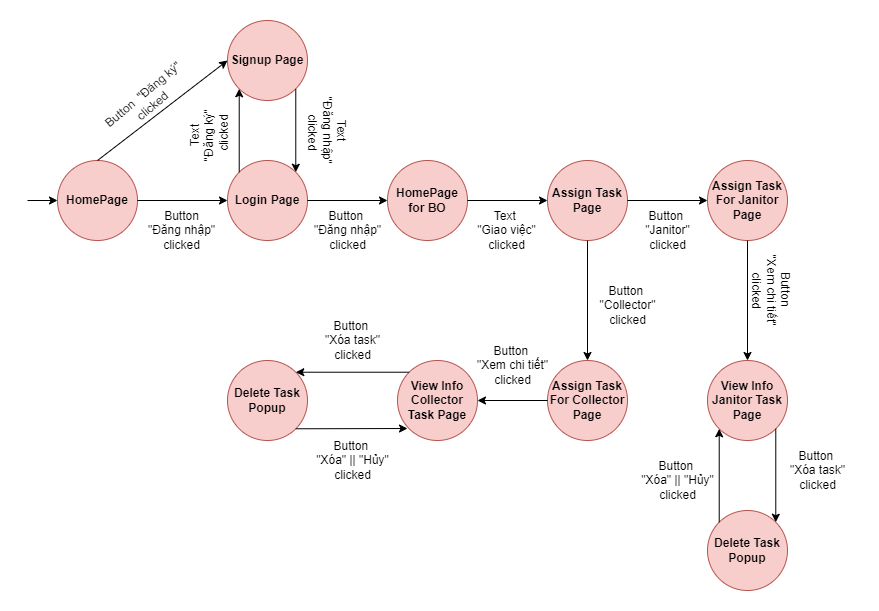

The diagram above was exported from draw.io. Its source (the exported page's mxGraphModel, read from the mxfile embedded in the PNG):
<mxGraphModel dx="1300" dy="690" grid="1" gridSize="10" guides="1" tooltips="1" connect="1" arrows="1" fold="1" page="1" pageScale="1" pageWidth="1100" pageHeight="850" math="0" shadow="0">
  <root>
    <mxCell id="0" />
    <mxCell id="1" parent="0" />
    <mxCell id="MOJb6c446lhJrKuRKudn-1" value="HomePage" style="ellipse;whiteSpace=wrap;html=1;aspect=fixed;fillColor=#f8cecc;strokeColor=#b85450;fontStyle=1" parent="1" vertex="1">
      <mxGeometry x="70" y="280" width="80" height="80" as="geometry" />
    </mxCell>
    <mxCell id="MOJb6c446lhJrKuRKudn-2" value="Login Page" style="ellipse;whiteSpace=wrap;html=1;aspect=fixed;fillColor=#f8cecc;strokeColor=#b85450;fontStyle=1" parent="1" vertex="1">
      <mxGeometry x="240" y="280" width="80" height="80" as="geometry" />
    </mxCell>
    <mxCell id="MOJb6c446lhJrKuRKudn-3" value="HomePage for BO" style="ellipse;whiteSpace=wrap;html=1;aspect=fixed;fillColor=#f8cecc;strokeColor=#b85450;fontStyle=1" parent="1" vertex="1">
      <mxGeometry x="400" y="280" width="80" height="80" as="geometry" />
    </mxCell>
    <mxCell id="MOJb6c446lhJrKuRKudn-4" value="Signup Page" style="ellipse;whiteSpace=wrap;html=1;aspect=fixed;fillColor=#f8cecc;strokeColor=#b85450;fontStyle=1" parent="1" vertex="1">
      <mxGeometry x="240" y="140" width="80" height="80" as="geometry" />
    </mxCell>
    <mxCell id="MOJb6c446lhJrKuRKudn-5" value="Assign Task Page" style="ellipse;whiteSpace=wrap;html=1;aspect=fixed;fillColor=#f8cecc;strokeColor=#b85450;fontStyle=1" parent="1" vertex="1">
      <mxGeometry x="560" y="280" width="80" height="80" as="geometry" />
    </mxCell>
    <mxCell id="MOJb6c446lhJrKuRKudn-6" value="Assign Task For Janitor Page" style="ellipse;whiteSpace=wrap;html=1;aspect=fixed;fillColor=#f8cecc;strokeColor=#b85450;fontStyle=1" parent="1" vertex="1">
      <mxGeometry x="720" y="280" width="80" height="80" as="geometry" />
    </mxCell>
    <mxCell id="MOJb6c446lhJrKuRKudn-8" value="View Info Janitor Task Page" style="ellipse;whiteSpace=wrap;html=1;aspect=fixed;fillColor=#f8cecc;strokeColor=#b85450;fontStyle=1" parent="1" vertex="1">
      <mxGeometry x="720" y="480" width="80" height="80" as="geometry" />
    </mxCell>
    <mxCell id="MOJb6c446lhJrKuRKudn-14" value="&lt;b&gt;Delete Task Popup&lt;/b&gt;" style="ellipse;whiteSpace=wrap;html=1;aspect=fixed;fillColor=#f8cecc;strokeColor=#b85450;" parent="1" vertex="1">
      <mxGeometry x="720" y="630" width="80" height="80" as="geometry" />
    </mxCell>
    <mxCell id="MOJb6c446lhJrKuRKudn-19" value="" style="endArrow=classic;html=1;rounded=0;" parent="1" target="MOJb6c446lhJrKuRKudn-1" edge="1">
      <mxGeometry width="50" height="50" relative="1" as="geometry">
        <mxPoint x="40" y="320" as="sourcePoint" />
        <mxPoint x="80" y="320" as="targetPoint" />
      </mxGeometry>
    </mxCell>
    <mxCell id="MOJb6c446lhJrKuRKudn-22" value="" style="endArrow=classic;html=1;rounded=0;exitX=1;exitY=0.5;exitDx=0;exitDy=0;" parent="1" source="MOJb6c446lhJrKuRKudn-1" target="MOJb6c446lhJrKuRKudn-2" edge="1">
      <mxGeometry width="50" height="50" relative="1" as="geometry">
        <mxPoint x="350" y="390" as="sourcePoint" />
        <mxPoint x="400" y="340" as="targetPoint" />
      </mxGeometry>
    </mxCell>
    <mxCell id="MOJb6c446lhJrKuRKudn-23" value="" style="endArrow=classic;html=1;rounded=0;exitX=0.5;exitY=0;exitDx=0;exitDy=0;entryX=0;entryY=0.5;entryDx=0;entryDy=0;" parent="1" source="MOJb6c446lhJrKuRKudn-1" target="MOJb6c446lhJrKuRKudn-4" edge="1">
      <mxGeometry width="50" height="50" relative="1" as="geometry">
        <mxPoint x="170" y="210" as="sourcePoint" />
        <mxPoint x="250" y="210" as="targetPoint" />
      </mxGeometry>
    </mxCell>
    <mxCell id="MOJb6c446lhJrKuRKudn-24" value="" style="endArrow=classic;html=1;rounded=0;exitX=1;exitY=1;exitDx=0;exitDy=0;entryX=1;entryY=0;entryDx=0;entryDy=0;" parent="1" source="MOJb6c446lhJrKuRKudn-4" target="MOJb6c446lhJrKuRKudn-2" edge="1">
      <mxGeometry width="50" height="50" relative="1" as="geometry">
        <mxPoint x="180" y="220" as="sourcePoint" />
        <mxPoint x="260" y="220" as="targetPoint" />
      </mxGeometry>
    </mxCell>
    <mxCell id="MOJb6c446lhJrKuRKudn-25" value="" style="endArrow=classic;html=1;rounded=0;exitX=1;exitY=0.5;exitDx=0;exitDy=0;entryX=0;entryY=0.5;entryDx=0;entryDy=0;" parent="1" source="MOJb6c446lhJrKuRKudn-2" target="MOJb6c446lhJrKuRKudn-3" edge="1">
      <mxGeometry width="50" height="50" relative="1" as="geometry">
        <mxPoint x="190" y="350" as="sourcePoint" />
        <mxPoint x="270" y="350" as="targetPoint" />
      </mxGeometry>
    </mxCell>
    <mxCell id="MOJb6c446lhJrKuRKudn-26" value="" style="endArrow=classic;html=1;rounded=0;exitX=1;exitY=0.5;exitDx=0;exitDy=0;entryX=0;entryY=0.5;entryDx=0;entryDy=0;" parent="1" source="MOJb6c446lhJrKuRKudn-3" target="MOJb6c446lhJrKuRKudn-5" edge="1">
      <mxGeometry width="50" height="50" relative="1" as="geometry">
        <mxPoint x="200" y="360" as="sourcePoint" />
        <mxPoint x="280" y="360" as="targetPoint" />
      </mxGeometry>
    </mxCell>
    <mxCell id="MOJb6c446lhJrKuRKudn-27" value="" style="endArrow=classic;html=1;rounded=0;exitX=1;exitY=0.5;exitDx=0;exitDy=0;" parent="1" source="MOJb6c446lhJrKuRKudn-5" target="MOJb6c446lhJrKuRKudn-6" edge="1">
      <mxGeometry width="50" height="50" relative="1" as="geometry">
        <mxPoint x="210" y="370" as="sourcePoint" />
        <mxPoint x="290" y="370" as="targetPoint" />
      </mxGeometry>
    </mxCell>
    <mxCell id="MOJb6c446lhJrKuRKudn-28" value="" style="endArrow=classic;html=1;rounded=0;exitX=0.5;exitY=1;exitDx=0;exitDy=0;entryX=0.5;entryY=0;entryDx=0;entryDy=0;" parent="1" source="MOJb6c446lhJrKuRKudn-6" target="MOJb6c446lhJrKuRKudn-8" edge="1">
      <mxGeometry width="50" height="50" relative="1" as="geometry">
        <mxPoint x="220" y="260" as="sourcePoint" />
        <mxPoint x="300" y="260" as="targetPoint" />
      </mxGeometry>
    </mxCell>
    <mxCell id="MOJb6c446lhJrKuRKudn-52" value="Button&amp;nbsp; &quot;Đăng ký&quot; &lt;br&gt;clicked" style="text;html=1;align=center;verticalAlign=middle;resizable=0;points=[];autosize=1;strokeColor=none;fillColor=none;rotation=-40;" parent="1" vertex="1">
      <mxGeometry x="100" y="200" width="120" height="40" as="geometry" />
    </mxCell>
    <mxCell id="MOJb6c446lhJrKuRKudn-55" value="Text &lt;br&gt;&quot;Đăng nhập&quot;&lt;br&gt;&amp;nbsp;clicked" style="text;html=1;align=center;verticalAlign=middle;resizable=0;points=[];autosize=1;strokeColor=none;fillColor=none;rotation=90;" parent="1" vertex="1">
      <mxGeometry x="295" y="220" width="90" height="60" as="geometry" />
    </mxCell>
    <mxCell id="MOJb6c446lhJrKuRKudn-57" value="" style="endArrow=classic;html=1;rounded=0;exitX=0;exitY=0;exitDx=0;exitDy=0;entryX=0;entryY=1;entryDx=0;entryDy=0;" parent="1" source="MOJb6c446lhJrKuRKudn-2" target="MOJb6c446lhJrKuRKudn-4" edge="1">
      <mxGeometry width="50" height="50" relative="1" as="geometry">
        <mxPoint x="318" y="78" as="sourcePoint" />
        <mxPoint x="318" y="182" as="targetPoint" />
      </mxGeometry>
    </mxCell>
    <mxCell id="MOJb6c446lhJrKuRKudn-58" value="Text &lt;br&gt;&quot;Đăng ký&quot;&lt;br&gt;&amp;nbsp;clicked" style="text;html=1;align=center;verticalAlign=middle;resizable=0;points=[];autosize=1;strokeColor=none;fillColor=none;rotation=-90;" parent="1" vertex="1">
      <mxGeometry x="182" y="225" width="80" height="60" as="geometry" />
    </mxCell>
    <mxCell id="MOJb6c446lhJrKuRKudn-59" value="Text&amp;nbsp;&lt;br&gt;&quot;Giao việc&quot;&lt;br&gt;clicked" style="text;html=1;align=center;verticalAlign=middle;resizable=0;points=[];autosize=1;strokeColor=none;fillColor=none;" parent="1" vertex="1">
      <mxGeometry x="479" y="320" width="80" height="60" as="geometry" />
    </mxCell>
    <mxCell id="MOJb6c446lhJrKuRKudn-60" value="Button&amp;nbsp;&lt;br&gt;&quot;Đăng nhập&quot;&lt;br&gt;clicked" style="text;html=1;align=center;verticalAlign=middle;resizable=0;points=[];autosize=1;strokeColor=none;fillColor=none;" parent="1" vertex="1">
      <mxGeometry x="315" y="320" width="90" height="60" as="geometry" />
    </mxCell>
    <mxCell id="MOJb6c446lhJrKuRKudn-61" value="Button&lt;br&gt;&quot;Đăng nhập&quot;&lt;br&gt;clicked" style="text;html=1;align=center;verticalAlign=middle;resizable=0;points=[];autosize=1;strokeColor=none;fillColor=none;" parent="1" vertex="1">
      <mxGeometry x="149" y="320" width="90" height="60" as="geometry" />
    </mxCell>
    <mxCell id="MOJb6c446lhJrKuRKudn-62" value="Button&amp;nbsp;&lt;br&gt;&quot;Janitor&quot;&lt;br&gt;clicked" style="text;html=1;align=center;verticalAlign=middle;resizable=0;points=[];autosize=1;strokeColor=none;fillColor=none;" parent="1" vertex="1">
      <mxGeometry x="645" y="320" width="70" height="60" as="geometry" />
    </mxCell>
    <mxCell id="MOJb6c446lhJrKuRKudn-63" value="Button&amp;nbsp;&lt;br&gt;&quot;Xem chi tiết&quot; &lt;br&gt;clicked" style="text;html=1;align=center;verticalAlign=middle;resizable=0;points=[];autosize=1;strokeColor=none;fillColor=none;rotation=90;" parent="1" vertex="1">
      <mxGeometry x="739" y="380" width="90" height="60" as="geometry" />
    </mxCell>
    <mxCell id="nWfvdrA0MVNmOARHB8Ju-43" value="" style="endArrow=classic;html=1;rounded=0;exitX=1;exitY=1;exitDx=0;exitDy=0;entryX=1;entryY=0;entryDx=0;entryDy=0;" edge="1" parent="1" source="MOJb6c446lhJrKuRKudn-8" target="MOJb6c446lhJrKuRKudn-14">
      <mxGeometry width="50" height="50" relative="1" as="geometry">
        <mxPoint x="570" y="450" as="sourcePoint" />
        <mxPoint x="620" y="400" as="targetPoint" />
      </mxGeometry>
    </mxCell>
    <mxCell id="nWfvdrA0MVNmOARHB8Ju-44" value="Button&amp;nbsp;&lt;br&gt;&quot;Xóa task&quot;&lt;br&gt;clicked" style="text;html=1;align=center;verticalAlign=middle;resizable=0;points=[];autosize=1;strokeColor=none;fillColor=none;" vertex="1" parent="1">
      <mxGeometry x="790" y="560" width="80" height="60" as="geometry" />
    </mxCell>
    <mxCell id="nWfvdrA0MVNmOARHB8Ju-45" value="" style="endArrow=classic;html=1;rounded=0;exitX=0;exitY=0;exitDx=0;exitDy=0;entryX=0;entryY=1;entryDx=0;entryDy=0;" edge="1" parent="1" source="MOJb6c446lhJrKuRKudn-14" target="MOJb6c446lhJrKuRKudn-8">
      <mxGeometry width="50" height="50" relative="1" as="geometry">
        <mxPoint x="742" y="502" as="sourcePoint" />
        <mxPoint x="637" y="502" as="targetPoint" />
      </mxGeometry>
    </mxCell>
    <mxCell id="nWfvdrA0MVNmOARHB8Ju-46" value="Button&amp;nbsp;&lt;br&gt;&quot;Xóa&quot; || &quot;Hủy&quot;&lt;br&gt;clicked" style="text;html=1;align=center;verticalAlign=middle;resizable=0;points=[];autosize=1;strokeColor=none;fillColor=none;" vertex="1" parent="1">
      <mxGeometry x="315" y="550" width="100" height="60" as="geometry" />
    </mxCell>
    <mxCell id="nWfvdrA0MVNmOARHB8Ju-47" value="Assign Task For Collector Page" style="ellipse;whiteSpace=wrap;html=1;aspect=fixed;fillColor=#f8cecc;strokeColor=#b85450;fontStyle=1" vertex="1" parent="1">
      <mxGeometry x="560" y="480" width="80" height="80" as="geometry" />
    </mxCell>
    <mxCell id="nWfvdrA0MVNmOARHB8Ju-48" value="" style="endArrow=classic;html=1;rounded=0;exitX=0.5;exitY=1;exitDx=0;exitDy=0;" edge="1" parent="1" source="MOJb6c446lhJrKuRKudn-5">
      <mxGeometry width="50" height="50" relative="1" as="geometry">
        <mxPoint x="550" y="550" as="sourcePoint" />
        <mxPoint x="600" y="480" as="targetPoint" />
      </mxGeometry>
    </mxCell>
    <mxCell id="nWfvdrA0MVNmOARHB8Ju-49" value="Button&amp;nbsp;&lt;br&gt;&quot;Collector&quot;&lt;br&gt;clicked" style="text;html=1;align=center;verticalAlign=middle;resizable=0;points=[];autosize=1;strokeColor=none;fillColor=none;" vertex="1" parent="1">
      <mxGeometry x="600" y="395" width="80" height="60" as="geometry" />
    </mxCell>
    <mxCell id="nWfvdrA0MVNmOARHB8Ju-50" value="View Info Collector Task Page" style="ellipse;whiteSpace=wrap;html=1;aspect=fixed;fillColor=#f8cecc;strokeColor=#b85450;fontStyle=1" vertex="1" parent="1">
      <mxGeometry x="410" y="480" width="80" height="80" as="geometry" />
    </mxCell>
    <mxCell id="nWfvdrA0MVNmOARHB8Ju-51" value="&lt;b&gt;Delete Task Popup&lt;/b&gt;" style="ellipse;whiteSpace=wrap;html=1;aspect=fixed;fillColor=#f8cecc;strokeColor=#b85450;" vertex="1" parent="1">
      <mxGeometry x="240" y="480" width="80" height="80" as="geometry" />
    </mxCell>
    <mxCell id="nWfvdrA0MVNmOARHB8Ju-52" value="" style="endArrow=classic;html=1;rounded=0;exitX=0;exitY=0;exitDx=0;exitDy=0;entryX=1;entryY=0;entryDx=0;entryDy=0;" edge="1" parent="1" source="nWfvdrA0MVNmOARHB8Ju-50" target="nWfvdrA0MVNmOARHB8Ju-51">
      <mxGeometry width="50" height="50" relative="1" as="geometry">
        <mxPoint x="260" y="450" as="sourcePoint" />
        <mxPoint x="310" y="400" as="targetPoint" />
      </mxGeometry>
    </mxCell>
    <mxCell id="nWfvdrA0MVNmOARHB8Ju-53" value="Button&amp;nbsp;&lt;br&gt;&quot;Xóa task&quot;&lt;br&gt;clicked" style="text;html=1;align=center;verticalAlign=middle;resizable=0;points=[];autosize=1;strokeColor=none;fillColor=none;" vertex="1" parent="1">
      <mxGeometry x="325" y="430" width="80" height="60" as="geometry" />
    </mxCell>
    <mxCell id="nWfvdrA0MVNmOARHB8Ju-54" value="" style="endArrow=classic;html=1;rounded=0;exitX=1;exitY=1;exitDx=0;exitDy=0;" edge="1" parent="1" source="nWfvdrA0MVNmOARHB8Ju-51">
      <mxGeometry width="50" height="50" relative="1" as="geometry">
        <mxPoint x="432" y="502" as="sourcePoint" />
        <mxPoint x="420" y="548" as="targetPoint" />
      </mxGeometry>
    </mxCell>
    <mxCell id="nWfvdrA0MVNmOARHB8Ju-55" value="" style="endArrow=classic;html=1;rounded=0;exitX=0;exitY=0.5;exitDx=0;exitDy=0;entryX=1;entryY=0.5;entryDx=0;entryDy=0;" edge="1" parent="1" source="nWfvdrA0MVNmOARHB8Ju-47" target="nWfvdrA0MVNmOARHB8Ju-50">
      <mxGeometry width="50" height="50" relative="1" as="geometry">
        <mxPoint x="550" y="550" as="sourcePoint" />
        <mxPoint x="600" y="500" as="targetPoint" />
      </mxGeometry>
    </mxCell>
    <mxCell id="nWfvdrA0MVNmOARHB8Ju-56" value="Button&amp;nbsp;&lt;br&gt;&quot;Xem chi tiết&quot; &lt;br&gt;clicked" style="text;html=1;align=center;verticalAlign=middle;resizable=0;points=[];autosize=1;strokeColor=none;fillColor=none;rotation=0;" vertex="1" parent="1">
      <mxGeometry x="480" y="455" width="90" height="60" as="geometry" />
    </mxCell>
    <mxCell id="nWfvdrA0MVNmOARHB8Ju-57" value="Button&amp;nbsp;&lt;br&gt;&quot;Xóa&quot; || &quot;Hủy&quot;&lt;br&gt;clicked" style="text;html=1;align=center;verticalAlign=middle;resizable=0;points=[];autosize=1;strokeColor=none;fillColor=none;" vertex="1" parent="1">
      <mxGeometry x="640" y="570" width="100" height="60" as="geometry" />
    </mxCell>
  </root>
</mxGraphModel>